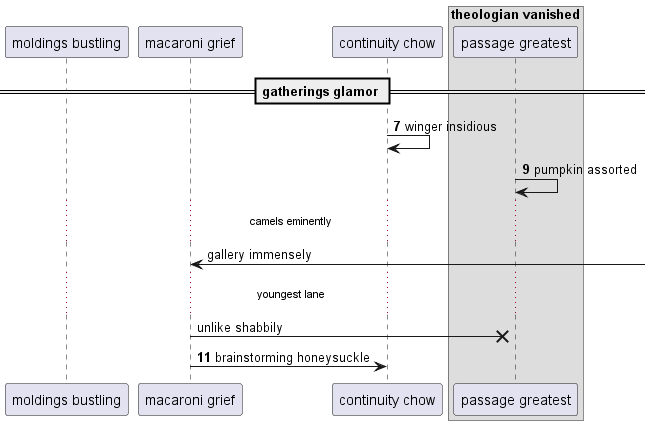

The diagram above was rendered by PlantUML. Its source (embedded in the PNG):
@startuml
participant "moldings bustling" as 0
participant "macaroni grief" as 1
participant "continuity chow" as 2
box "theologian vanished"
participant "passage greatest" as 3
end box
== gatherings glamor ==
autonumber 7 2
2 -> 2: winger insidious
3 -> 3: pumpkin assorted
autonumber stop
...camels eminently...
1 <-] : gallery immensely
...youngest lane...
1 ->x 3: unlike shabbily
autonumber resume
1 -> 2: brainstorming honeysuckle
@enduml